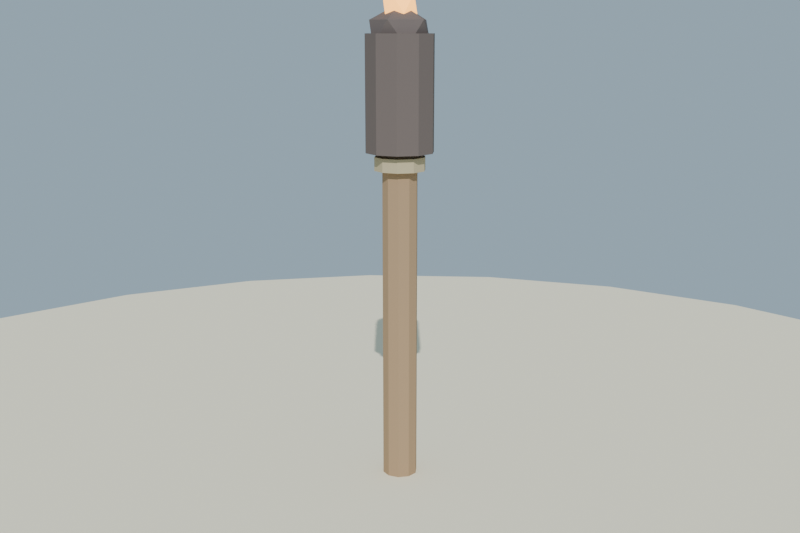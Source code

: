 # Source: antorcha_mano_lowpoly.blend  (saved by Blender 4.2.68; exported with 4.5.12 LTS)
import bpy
from mathutils import Matrix  # noqa: F401  (used for matrix-valued properties, if any)

bpy.ops.wm.read_factory_settings(use_empty=True)
scene = bpy.context.scene
scene.name = 'Scene'

# ---- collections
col_collection = bpy.data.collections.new('Collection'); scene.collection.children.link(col_collection)

# ---- materials (node trees are filled in below, after node groups)
mat_mat_arena_isla = bpy.data.materials.new('MAT_Arena_Isla')
mat_mat_madera_antorcha = bpy.data.materials.new('MAT_Madera_Antorcha')
mat_mat_tela_carbonizada = bpy.data.materials.new('MAT_Tela_Carbonizada')
mat_mat_brasa_antorcha = bpy.data.materials.new('MAT_Brasa_Antorcha')
mat_mat_cordel_antorcha = bpy.data.materials.new('MAT_Cordel_Antorcha')

# ---- material node trees
mat_mat_arena_isla.use_nodes = True; mat_mat_arena_isla.node_tree.nodes.clear()
_N = mat_mat_arena_isla.node_tree.nodes; _L = mat_mat_arena_isla.node_tree.links
n0 = _N.new('ShaderNodeBsdfPrincipled'); n0.name = 'Principled BSDF'; n0.location = (10, 300)
n0.inputs[0].default_value = (0.92, 0.84, 0.63, 1.0)
n0.inputs[2].default_value = 1.0
n0.inputs[13].default_value = 0.12
n1 = _N.new('ShaderNodeOutputMaterial'); n1.name = 'Material Output'; n1.location = (300, 300)
_L.new(n0.outputs[0], n1.inputs[0])
n1.is_active_output = True
mat_mat_madera_antorcha.use_nodes = True; mat_mat_madera_antorcha.node_tree.nodes.clear()
_N = mat_mat_madera_antorcha.node_tree.nodes; _L = mat_mat_madera_antorcha.node_tree.links
n0 = _N.new('ShaderNodeBsdfPrincipled'); n0.name = 'Principled BSDF'; n0.location = (10, 300)
n0.inputs[0].default_value = (0.4, 0.27, 0.16, 1.0)
n0.inputs[2].default_value = 0.88
n0.inputs[13].default_value = 0.12
n1 = _N.new('ShaderNodeOutputMaterial'); n1.name = 'Material Output'; n1.location = (300, 300)
_L.new(n0.outputs[0], n1.inputs[0])
n1.is_active_output = True
mat_mat_tela_carbonizada.use_nodes = True; mat_mat_tela_carbonizada.node_tree.nodes.clear()
_N = mat_mat_tela_carbonizada.node_tree.nodes; _L = mat_mat_tela_carbonizada.node_tree.links
n0 = _N.new('ShaderNodeBsdfPrincipled'); n0.name = 'Principled BSDF'; n0.location = (10, 300)
n0.inputs[0].default_value = (0.16, 0.13, 0.12, 1.0)
n0.inputs[2].default_value = 0.98
n0.inputs[13].default_value = 0.12
n1 = _N.new('ShaderNodeOutputMaterial'); n1.name = 'Material Output'; n1.location = (300, 300)
_L.new(n0.outputs[0], n1.inputs[0])
n1.is_active_output = True
mat_mat_brasa_antorcha.use_nodes = True; mat_mat_brasa_antorcha.node_tree.nodes.clear()
_N = mat_mat_brasa_antorcha.node_tree.nodes; _L = mat_mat_brasa_antorcha.node_tree.links
n0 = _N.new('ShaderNodeBsdfPrincipled'); n0.name = 'Principled BSDF'; n0.location = (10, 300)
n0.inputs[0].default_value = (0.95, 0.42, 0.1, 1.0)
n0.inputs[2].default_value = 0.6
n0.inputs[13].default_value = 0.12
n0.inputs[27].default_value = (1.0, 0.45, 0.1, 1.0)
n0.inputs[28].default_value = 2.4
n1 = _N.new('ShaderNodeOutputMaterial'); n1.name = 'Material Output'; n1.location = (300, 300)
_L.new(n0.outputs[0], n1.inputs[0])
n1.is_active_output = True
mat_mat_cordel_antorcha.use_nodes = True; mat_mat_cordel_antorcha.node_tree.nodes.clear()
_N = mat_mat_cordel_antorcha.node_tree.nodes; _L = mat_mat_cordel_antorcha.node_tree.links
n0 = _N.new('ShaderNodeBsdfPrincipled'); n0.name = 'Principled BSDF'; n0.location = (10, 300)
n0.inputs[0].default_value = (0.52, 0.44, 0.28, 1.0)
n0.inputs[2].default_value = 0.95
n0.inputs[13].default_value = 0.12
n1 = _N.new('ShaderNodeOutputMaterial'); n1.name = 'Material Output'; n1.location = (300, 300)
_L.new(n0.outputs[0], n1.inputs[0])
n1.is_active_output = True

# ---- world
world_mundo = bpy.data.worlds.new('Mundo'); scene.world = world_mundo
world_mundo.use_nodes = True; world_mundo.node_tree.nodes.clear()
_N = world_mundo.node_tree.nodes; _L = world_mundo.node_tree.links
n0 = _N.new('ShaderNodeBackground'); n0.name = 'Background'; n0.location = (10, 300)
n0.inputs[0].default_value = (0.58, 0.79, 0.95, 1.0)
n0.inputs[1].default_value = 0.55
n1 = _N.new('ShaderNodeOutputWorld'); n1.name = 'World Output'; n1.location = (300, 300)
_L.new(n0.outputs[0], n1.inputs[0])
n1.is_active_output = True

# ---- cameras
cam_camera = bpy.data.cameras.new('Camera')
cam_camera.lens = 45.0

# ---- lights
light_sol = bpy.data.lights.new('SOL', 'SUN')
light_sol.energy = 3.2

# ---- meshes
me_cylinder = bpy.data.meshes.new('Cylinder')
me_cylinder.from_pydata([(0.0, 1.4, -0.12), (0.0, 1.4, 0.12), (0.3623, 1.352, -0.12), (0.3623, 1.352, 0.12), (0.7, 1.212, -0.12), (0.7, 1.212, 0.12), (0.9899, 0.9899, -0.12), (0.9899, 0.9899, 0.12), (1.212, 0.7, -0.12), (1.212, 0.7, 0.12), (1.352, 0.3623, -0.12), (1.352, 0.3623, 0.12), (1.4, 0.0, -0.12), (1.4, 0.0, 0.12), (1.352, -0.3623, -0.12), (1.352, -0.3623, 0.12), (1.212, -0.7, -0.12), (1.212, -0.7, 0.12), (0.9899, -0.9899, -0.12), (0.9899, -0.9899, 0.12), (0.7, -1.212, -0.12), (0.7, -1.212, 0.12), (0.3623, -1.352, -0.12), (0.3623, -1.352, 0.12), (0.0, -1.4, -0.12), (0.0, -1.4, 0.12), (-0.3623, -1.352, -0.12), (-0.3623, -1.352, 0.12), (-0.7, -1.212, -0.12), (-0.7, -1.212, 0.12), (-0.9899, -0.9899, -0.12), (-0.9899, -0.9899, 0.12), (-1.212, -0.7, -0.12), (-1.212, -0.7, 0.12), (-1.352, -0.3623, -0.12), (-1.352, -0.3623, 0.12), (-1.4, 0.0, -0.12), (-1.4, 0.0, 0.12), (-1.352, 0.3623, -0.12), (-1.352, 0.3623, 0.12), (-1.212, 0.7, -0.12), (-1.212, 0.7, 0.12), (-0.9899, 0.9899, -0.12), (-0.9899, 0.9899, 0.12), (-0.7, 1.212, -0.12), (-0.7, 1.212, 0.12), (-0.3623, 1.352, -0.12), (-0.3623, 1.352, 0.12)], [], [(0, 1, 3, 2), (2, 3, 5, 4), (4, 5, 7, 6), (6, 7, 9, 8), (8, 9, 11, 10), (10, 11, 13, 12), (12, 13, 15, 14), (14, 15, 17, 16), (16, 17, 19, 18), (18, 19, 21, 20), (20, 21, 23, 22), (22, 23, 25, 24), (24, 25, 27, 26), (26, 27, 29, 28), (28, 29, 31, 30), (30, 31, 33, 32), (32, 33, 35, 34), (34, 35, 37, 36), (36, 37, 39, 38), (38, 39, 41, 40), (40, 41, 43, 42), (42, 43, 45, 44), (3, 1, 47, 45, 43, 41, 39, 37, 35, 33, 31, 29, 27, 25, 23, 21, 19, 17, 15, 13, 11, 9, 7, 5), (44, 45, 47, 46), (46, 47, 1, 0), (0, 2, 4, 6, 8, 10, 12, 14, 16, 18, 20, 22, 24, 26, 28, 30, 32, 34, 36, 38, 40, 42, 44, 46)])
_uv = me_cylinder.uv_layers.new(name='UVMap')
_uv.uv.foreach_set('vector', [1.0, 0.5, 1.0, 1.0, 0.9583, 1.0, 0.9583, 0.5, 0.9583, 0.5, 0.9583, 1.0, 0.9167, 1.0, 0.9167, 0.5, 0.9167, 0.5, 0.9167, 1.0, 0.875, 1.0, 0.875, 0.5, 0.875, 0.5, 0.875, 1.0, 0.8333, 1.0, 0.8333, 0.5, 0.8333, 0.5, 0.8333, 1.0, 0.7917, 1.0, 0.7917, 0.5, 0.7917, 0.5, 0.7917, 1.0, 0.75, 1.0, 0.75, 0.5, 0.75, 0.5, 0.75, 1.0, 0.7083, 1.0, 0.7083, 0.5, 0.7083, 0.5, 0.7083, 1.0, 0.6667, 1.0, 0.6667, 0.5, 0.6667, 0.5, 0.6667, 1.0, 0.625, 1.0, 0.625, 0.5, 0.625, 0.5, 0.625, 1.0, 0.5833, 1.0, 0.5833, 0.5, 0.5833, 0.5, 0.5833, 1.0, 0.5417, 1.0, 0.5417, 0.5, 0.5417, 0.5, 0.5417, 1.0, 0.5, 1.0, 0.5, 0.5, 0.5, 0.5, 0.5, 1.0, 0.4583, 1.0, 0.4583, 0.5, 0.4583, 0.5, 0.4583, 1.0, 0.4167, 1.0, 0.4167, 0.5, 0.4167, 0.5, 0.4167, 1.0, 0.375, 1.0, 0.375, 0.5, 0.375, 0.5, 0.375, 1.0, 0.3333, 1.0, 0.3333, 0.5, 0.3333, 0.5, 0.3333, 1.0, 0.2917, 1.0, 0.2917, 0.5, 0.2917, 0.5, 0.2917, 1.0, 0.25, 1.0, 0.25, 0.5, 0.25, 0.5, 0.25, 1.0, 0.2083, 1.0, 0.2083, 0.5, 0.2083, 0.5, 0.2083, 1.0, 0.1667, 1.0, 0.1667, 0.5, 0.1667, 0.5, 0.1667, 1.0, 0.125, 1.0, 0.125, 0.5, 0.125, 0.5, 0.125, 1.0, 0.08333, 1.0, 0.08333, 0.5, 0.3121, 0.4818, 0.25, 0.49, 0.1879, 0.4818, 0.13, 0.4578, 0.08029, 0.4197, 0.04215, 0.37, 0.01818, 0.3121, 0.01, 0.25, 0.01818, 0.1879, 0.04215, 0.13, 0.08029, 0.08029, 0.13, 0.04215, 0.1879, 0.01818, 0.25, 0.01, 0.3121, 0.01818, 0.37, 0.04215, 0.4197, 0.08029, 0.4578, 0.13, 0.4818, 0.1879, 0.49, 0.25, 0.4818, 0.3121, 0.4578, 0.37, 0.4197, 0.4197, 0.37, 0.4578, 0.08333, 0.5, 0.08333, 1.0, 0.04167, 1.0, 0.04167, 0.5, 0.04167, 0.5, 0.04167, 1.0, -1.863e-07, 1.0, -1.863e-07, 0.5, 0.75, 0.49, 0.8121, 0.4818, 0.87, 0.4578, 0.9197, 0.4197, 0.9578, 0.37, 0.9818, 0.3121, 0.99, 0.25, 0.9818, 0.1879, 0.9578, 0.13, 0.9197, 0.08029, 0.87, 0.04215, 0.8121, 0.01818, 0.75, 0.01, 0.6879, 0.01818, 0.63, 0.04215, 0.5803, 0.08029, 0.5422, 0.13, 0.5182, 0.1879, 0.51, 0.25, 0.5182, 0.3121, 0.5422, 0.37, 0.5803, 0.4197, 0.63, 0.4578, 0.6879, 0.4818])
me_cylinder.materials.append(mat_mat_arena_isla)
me_cylinder.update()
me_cylinder_001 = bpy.data.meshes.new('Cylinder.001')
me_cylinder_001.from_pydata([(0.0, 0.029, -0.3), (0.0, 0.029, 0.3), (0.01705, 0.02346, -0.3), (0.01705, 0.02346, 0.3), (0.02758, 0.008961, -0.3), (0.02758, 0.008961, 0.3), (0.02758, -0.008961, -0.3), (0.02758, -0.008961, 0.3), (0.01705, -0.02346, -0.3), (0.01705, -0.02346, 0.3), (0.0, -0.029, -0.3), (0.0, -0.029, 0.3), (-0.01705, -0.02346, -0.3), (-0.01705, -0.02346, 0.3), (-0.02758, -0.008961, -0.3), (-0.02758, -0.008961, 0.3), (-0.02758, 0.008961, -0.3), (-0.02758, 0.008961, 0.3), (-0.01705, 0.02346, -0.3), (-0.01705, 0.02346, 0.3)], [], [(0, 1, 3, 2), (2, 3, 5, 4), (4, 5, 7, 6), (6, 7, 9, 8), (8, 9, 11, 10), (10, 11, 13, 12), (12, 13, 15, 14), (14, 15, 17, 16), (3, 1, 19, 17, 15, 13, 11, 9, 7, 5), (16, 17, 19, 18), (18, 19, 1, 0), (0, 2, 4, 6, 8, 10, 12, 14, 16, 18)])
_uv = me_cylinder_001.uv_layers.new(name='UVMap')
_uv.uv.foreach_set('vector', [1.0, 0.5, 1.0, 1.0, 0.9, 1.0, 0.9, 0.5, 0.9, 0.5, 0.9, 1.0, 0.8, 1.0, 0.8, 0.5, 0.8, 0.5, 0.8, 1.0, 0.7, 1.0, 0.7, 0.5, 0.7, 0.5, 0.7, 1.0, 0.6, 1.0, 0.6, 0.5, 0.6, 0.5, 0.6, 1.0, 0.5, 1.0, 0.5, 0.5, 0.5, 0.5, 0.5, 1.0, 0.4, 1.0, 0.4, 0.5, 0.4, 0.5, 0.4, 1.0, 0.3, 1.0, 0.3, 0.5, 0.3, 0.5, 0.3, 1.0, 0.2, 1.0, 0.2, 0.5, 0.3911, 0.4442, 0.25, 0.49, 0.1089, 0.4442, 0.02175, 0.3242, 0.02175, 0.1758, 0.1089, 0.05584, 0.25, 0.01, 0.3911, 0.05584, 0.4783, 0.1758, 0.4783, 0.3242, 0.2, 0.5, 0.2, 1.0, 0.1, 1.0, 0.1, 0.5, 0.1, 0.5, 0.1, 1.0, -7.451e-08, 1.0, -7.451e-08, 0.5, 0.75, 0.49, 0.8911, 0.4442, 0.9783, 0.3242, 0.9783, 0.1758, 0.8911, 0.05584, 0.75, 0.01, 0.6089, 0.05584, 0.5217, 0.1758, 0.5217, 0.3242, 0.6089, 0.4442])
me_cylinder_001.materials.append(mat_mat_madera_antorcha)
me_cylinder_001.update()
me_cylinder_002 = bpy.data.meshes.new('Cylinder.002')
me_cylinder_002.from_pydata([(0.0, 0.056, -0.0925), (0.0, 0.056, 0.0925), (0.03292, 0.0453, -0.0925), (0.03292, 0.0453, 0.0925), (0.05326, 0.0173, -0.0925), (0.05326, 0.0173, 0.0925), (0.05326, -0.0173, -0.0925), (0.05326, -0.0173, 0.0925), (0.03292, -0.0453, -0.0925), (0.03292, -0.0453, 0.0925), (0.0, -0.056, -0.0925), (0.0, -0.056, 0.0925), (-0.03292, -0.0453, -0.0925), (-0.03292, -0.0453, 0.0925), (-0.05326, -0.0173, -0.0925), (-0.05326, -0.0173, 0.0925), (-0.05326, 0.0173, -0.0925), (-0.05326, 0.0173, 0.0925), (-0.03292, 0.0453, -0.0925), (-0.03292, 0.0453, 0.0925)], [], [(0, 1, 3, 2), (2, 3, 5, 4), (4, 5, 7, 6), (6, 7, 9, 8), (8, 9, 11, 10), (10, 11, 13, 12), (12, 13, 15, 14), (14, 15, 17, 16), (3, 1, 19, 17, 15, 13, 11, 9, 7, 5), (16, 17, 19, 18), (18, 19, 1, 0), (0, 2, 4, 6, 8, 10, 12, 14, 16, 18)])
_uv = me_cylinder_002.uv_layers.new(name='UVMap')
_uv.uv.foreach_set('vector', [1.0, 0.5, 1.0, 1.0, 0.9, 1.0, 0.9, 0.5, 0.9, 0.5, 0.9, 1.0, 0.8, 1.0, 0.8, 0.5, 0.8, 0.5, 0.8, 1.0, 0.7, 1.0, 0.7, 0.5, 0.7, 0.5, 0.7, 1.0, 0.6, 1.0, 0.6, 0.5, 0.6, 0.5, 0.6, 1.0, 0.5, 1.0, 0.5, 0.5, 0.5, 0.5, 0.5, 1.0, 0.4, 1.0, 0.4, 0.5, 0.4, 0.5, 0.4, 1.0, 0.3, 1.0, 0.3, 0.5, 0.3, 0.5, 0.3, 1.0, 0.2, 1.0, 0.2, 0.5, 0.3911, 0.4442, 0.25, 0.49, 0.1089, 0.4442, 0.02175, 0.3242, 0.02175, 0.1758, 0.1089, 0.05584, 0.25, 0.01, 0.3911, 0.05584, 0.4783, 0.1758, 0.4783, 0.3242, 0.2, 0.5, 0.2, 1.0, 0.1, 1.0, 0.1, 0.5, 0.1, 0.5, 0.1, 1.0, -7.451e-08, 1.0, -7.451e-08, 0.5, 0.75, 0.49, 0.8911, 0.4442, 0.9783, 0.3242, 0.9783, 0.1758, 0.8911, 0.05584, 0.75, 0.01, 0.6089, 0.05584, 0.5217, 0.1758, 0.5217, 0.3242, 0.6089, 0.4442])
me_cylinder_002.materials.append(mat_mat_tela_carbonizada)
me_cylinder_002.update()
me_icosphere = bpy.data.meshes.new('Icosphere')
me_icosphere.from_pydata([(0.0, 0.0, -0.054), (0.03907, -0.02839, -0.02415), (-0.01492, -0.04593, -0.02415), (-0.0483, 0.0, -0.02415), (-0.01492, 0.04593, -0.02415), (0.03907, 0.02839, -0.02415), (0.01492, -0.04593, 0.02415), (-0.03907, -0.02839, 0.02415), (-0.03907, 0.02839, 0.02415), (0.01492, 0.04593, 0.02415), (0.0483, 0.0, 0.02415), (0.0, 0.0, 0.054)], [], [(0, 1, 2), (1, 0, 5), (0, 2, 3), (0, 3, 4), (0, 4, 5), (1, 5, 10), (2, 1, 6), (3, 2, 7), (4, 3, 8), (5, 4, 9), (1, 10, 6), (2, 6, 7), (3, 7, 8), (4, 8, 9), (5, 9, 10), (6, 10, 11), (7, 6, 11), (8, 7, 11), (9, 8, 11), (10, 9, 11)])
_uv = me_icosphere.uv_layers.new(name='UVMap')
_uv.uv.foreach_set('vector', [0.1818, 0.0, 0.2727, 0.1575, 0.09091, 0.1575, 0.2727, 0.1575, 0.3636, 0.0, 0.4545, 0.1575, 0.9091, 0.0, 1.0, 0.1575, 0.8182, 0.1575, 0.7273, 0.0, 0.8182, 0.1575, 0.6364, 0.1575, 0.5455, 0.0, 0.6364, 0.1575, 0.4545, 0.1575, 0.2727, 0.1575, 0.4545, 0.1575, 0.3636, 0.3149, 0.09091, 0.1575, 0.2727, 0.1575, 0.1818, 0.3149, 0.8182, 0.1575, 1.0, 0.1575, 0.9091, 0.3149, 0.6364, 0.1575, 0.8182, 0.1575, 0.7273, 0.3149, 0.4545, 0.1575, 0.6364, 0.1575, 0.5455, 0.3149, 0.2727, 0.1575, 0.3636, 0.3149, 0.1818, 0.3149, 0.09091, 0.1575, 0.1818, 0.3149, 0.0, 0.3149, 0.8182, 0.1575, 0.9091, 0.3149, 0.7273, 0.3149, 0.6364, 0.1575, 0.7273, 0.3149, 0.5455, 0.3149, 0.4545, 0.1575, 0.5455, 0.3149, 0.3636, 0.3149, 0.1818, 0.3149, 0.3636, 0.3149, 0.2727, 0.4724, 0.0, 0.3149, 0.1818, 0.3149, 0.09091, 0.4724, 0.7273, 0.3149, 0.9091, 0.3149, 0.8182, 0.4724, 0.5455, 0.3149, 0.7273, 0.3149, 0.6364, 0.4724, 0.3636, 0.3149, 0.5455, 0.3149, 0.4545, 0.4724])
me_icosphere.materials.append(mat_mat_tela_carbonizada)
me_icosphere.update()
me_icosphere_001 = bpy.data.meshes.new('Icosphere.001')
me_icosphere_001.from_pydata([(0.0, 0.0, -0.03), (0.02171, -0.01577, -0.01342), (-0.008292, -0.02552, -0.01342), (-0.02683, 0.0, -0.01342), (-0.008292, 0.02552, -0.01342), (0.02171, 0.01577, -0.01342), (0.008292, -0.02552, 0.01342), (-0.02171, -0.01577, 0.01342), (-0.02171, 0.01577, 0.01342), (0.008292, 0.02552, 0.01342), (0.02683, 0.0, 0.01342), (0.0, 0.0, 0.03)], [], [(0, 1, 2), (1, 0, 5), (0, 2, 3), (0, 3, 4), (0, 4, 5), (1, 5, 10), (2, 1, 6), (3, 2, 7), (4, 3, 8), (5, 4, 9), (1, 10, 6), (2, 6, 7), (3, 7, 8), (4, 8, 9), (5, 9, 10), (6, 10, 11), (7, 6, 11), (8, 7, 11), (9, 8, 11), (10, 9, 11)])
_uv = me_icosphere_001.uv_layers.new(name='UVMap')
_uv.uv.foreach_set('vector', [0.1818, 0.0, 0.2727, 0.1575, 0.09091, 0.1575, 0.2727, 0.1575, 0.3636, 0.0, 0.4545, 0.1575, 0.9091, 0.0, 1.0, 0.1575, 0.8182, 0.1575, 0.7273, 0.0, 0.8182, 0.1575, 0.6364, 0.1575, 0.5455, 0.0, 0.6364, 0.1575, 0.4545, 0.1575, 0.2727, 0.1575, 0.4545, 0.1575, 0.3636, 0.3149, 0.09091, 0.1575, 0.2727, 0.1575, 0.1818, 0.3149, 0.8182, 0.1575, 1.0, 0.1575, 0.9091, 0.3149, 0.6364, 0.1575, 0.8182, 0.1575, 0.7273, 0.3149, 0.4545, 0.1575, 0.6364, 0.1575, 0.5455, 0.3149, 0.2727, 0.1575, 0.3636, 0.3149, 0.1818, 0.3149, 0.09091, 0.1575, 0.1818, 0.3149, 0.0, 0.3149, 0.8182, 0.1575, 0.9091, 0.3149, 0.7273, 0.3149, 0.6364, 0.1575, 0.7273, 0.3149, 0.5455, 0.3149, 0.4545, 0.1575, 0.5455, 0.3149, 0.3636, 0.3149, 0.1818, 0.3149, 0.3636, 0.3149, 0.2727, 0.4724, 0.0, 0.3149, 0.1818, 0.3149, 0.09091, 0.4724, 0.7273, 0.3149, 0.9091, 0.3149, 0.8182, 0.4724, 0.5455, 0.3149, 0.7273, 0.3149, 0.6364, 0.4724, 0.3636, 0.3149, 0.5455, 0.3149, 0.4545, 0.4724])
me_icosphere_001.materials.append(mat_mat_brasa_antorcha)
me_icosphere_001.update()
me_cylinder_003 = bpy.data.meshes.new('Cylinder.003')
me_cylinder_003.from_pydata([(0.0, 0.042, -0.011), (0.0, 0.042, 0.011), (0.02469, 0.03398, -0.011), (0.02469, 0.03398, 0.011), (0.03994, 0.01298, -0.011), (0.03994, 0.01298, 0.011), (0.03994, -0.01298, -0.011), (0.03994, -0.01298, 0.011), (0.02469, -0.03398, -0.011), (0.02469, -0.03398, 0.011), (0.0, -0.042, -0.011), (0.0, -0.042, 0.011), (-0.02469, -0.03398, -0.011), (-0.02469, -0.03398, 0.011), (-0.03994, -0.01298, -0.011), (-0.03994, -0.01298, 0.011), (-0.03994, 0.01298, -0.011), (-0.03994, 0.01298, 0.011), (-0.02469, 0.03398, -0.011), (-0.02469, 0.03398, 0.011)], [], [(0, 1, 3, 2), (2, 3, 5, 4), (4, 5, 7, 6), (6, 7, 9, 8), (8, 9, 11, 10), (10, 11, 13, 12), (12, 13, 15, 14), (14, 15, 17, 16), (3, 1, 19, 17, 15, 13, 11, 9, 7, 5), (16, 17, 19, 18), (18, 19, 1, 0), (0, 2, 4, 6, 8, 10, 12, 14, 16, 18)])
_uv = me_cylinder_003.uv_layers.new(name='UVMap')
_uv.uv.foreach_set('vector', [1.0, 0.5, 1.0, 1.0, 0.9, 1.0, 0.9, 0.5, 0.9, 0.5, 0.9, 1.0, 0.8, 1.0, 0.8, 0.5, 0.8, 0.5, 0.8, 1.0, 0.7, 1.0, 0.7, 0.5, 0.7, 0.5, 0.7, 1.0, 0.6, 1.0, 0.6, 0.5, 0.6, 0.5, 0.6, 1.0, 0.5, 1.0, 0.5, 0.5, 0.5, 0.5, 0.5, 1.0, 0.4, 1.0, 0.4, 0.5, 0.4, 0.5, 0.4, 1.0, 0.3, 1.0, 0.3, 0.5, 0.3, 0.5, 0.3, 1.0, 0.2, 1.0, 0.2, 0.5, 0.3911, 0.4442, 0.25, 0.49, 0.1089, 0.4442, 0.02175, 0.3242, 0.02175, 0.1758, 0.1089, 0.05584, 0.25, 0.01, 0.3911, 0.05584, 0.4783, 0.1758, 0.4783, 0.3242, 0.2, 0.5, 0.2, 1.0, 0.1, 1.0, 0.1, 0.5, 0.1, 0.5, 0.1, 1.0, -7.451e-08, 1.0, -7.451e-08, 0.5, 0.75, 0.49, 0.8911, 0.4442, 0.9783, 0.3242, 0.9783, 0.1758, 0.8911, 0.05584, 0.75, 0.01, 0.6089, 0.05584, 0.5217, 0.1758, 0.5217, 0.3242, 0.6089, 0.4442])
me_cylinder_003.materials.append(mat_mat_cordel_antorcha)
me_cylinder_003.update()
me_cylinder_004 = bpy.data.meshes.new('Cylinder.004')
me_cylinder_004.from_pydata([(0.0, 0.042, -0.011), (0.0, 0.042, 0.011), (0.02469, 0.03398, -0.011), (0.02469, 0.03398, 0.011), (0.03994, 0.01298, -0.011), (0.03994, 0.01298, 0.011), (0.03994, -0.01298, -0.011), (0.03994, -0.01298, 0.011), (0.02469, -0.03398, -0.011), (0.02469, -0.03398, 0.011), (0.0, -0.042, -0.011), (0.0, -0.042, 0.011), (-0.02469, -0.03398, -0.011), (-0.02469, -0.03398, 0.011), (-0.03994, -0.01298, -0.011), (-0.03994, -0.01298, 0.011), (-0.03994, 0.01298, -0.011), (-0.03994, 0.01298, 0.011), (-0.02469, 0.03398, -0.011), (-0.02469, 0.03398, 0.011)], [], [(0, 1, 3, 2), (2, 3, 5, 4), (4, 5, 7, 6), (6, 7, 9, 8), (8, 9, 11, 10), (10, 11, 13, 12), (12, 13, 15, 14), (14, 15, 17, 16), (3, 1, 19, 17, 15, 13, 11, 9, 7, 5), (16, 17, 19, 18), (18, 19, 1, 0), (0, 2, 4, 6, 8, 10, 12, 14, 16, 18)])
_uv = me_cylinder_004.uv_layers.new(name='UVMap')
_uv.uv.foreach_set('vector', [1.0, 0.5, 1.0, 1.0, 0.9, 1.0, 0.9, 0.5, 0.9, 0.5, 0.9, 1.0, 0.8, 1.0, 0.8, 0.5, 0.8, 0.5, 0.8, 1.0, 0.7, 1.0, 0.7, 0.5, 0.7, 0.5, 0.7, 1.0, 0.6, 1.0, 0.6, 0.5, 0.6, 0.5, 0.6, 1.0, 0.5, 1.0, 0.5, 0.5, 0.5, 0.5, 0.5, 1.0, 0.4, 1.0, 0.4, 0.5, 0.4, 0.5, 0.4, 1.0, 0.3, 1.0, 0.3, 0.5, 0.3, 0.5, 0.3, 1.0, 0.2, 1.0, 0.2, 0.5, 0.3911, 0.4442, 0.25, 0.49, 0.1089, 0.4442, 0.02175, 0.3242, 0.02175, 0.1758, 0.1089, 0.05584, 0.25, 0.01, 0.3911, 0.05584, 0.4783, 0.1758, 0.4783, 0.3242, 0.2, 0.5, 0.2, 1.0, 0.1, 1.0, 0.1, 0.5, 0.1, 0.5, 0.1, 1.0, -7.451e-08, 1.0, -7.451e-08, 0.5, 0.75, 0.49, 0.8911, 0.4442, 0.9783, 0.3242, 0.9783, 0.1758, 0.8911, 0.05584, 0.75, 0.01, 0.6089, 0.05584, 0.5217, 0.1758, 0.5217, 0.3242, 0.6089, 0.4442])
me_cylinder_004.materials.append(mat_mat_cordel_antorcha)
me_cylinder_004.update()

# ---- objects
ob_sol = bpy.data.objects.new('SOL', light_sol)
ob_base_arena = bpy.data.objects.new('Base_Arena', me_cylinder)
ob_sm_antorcha_mango = bpy.data.objects.new('SM_Antorcha_Mango', me_cylinder_001)
ob_sm_antorcha_tela = bpy.data.objects.new('SM_Antorcha_Tela', me_cylinder_002)
ob_sm_antorcha_remate = bpy.data.objects.new('SM_Antorcha_Remate', me_icosphere)
ob_sm_antorcha_brasa = bpy.data.objects.new('SM_Antorcha_Brasa', me_icosphere_001)
ob_sm_antorcha_cordel_1 = bpy.data.objects.new('SM_Antorcha_Cordel_1', me_cylinder_003)
ob_sm_antorcha_cordel_2 = bpy.data.objects.new('SM_Antorcha_Cordel_2', me_cylinder_004)
ob_cam_antorcha = bpy.data.objects.new('CAM_Antorcha', cam_camera)

# ---- transforms, parenting, visibility, modifiers, constraints
ob_sol.location = (0.0, 0.0, 0.0)
ob_sol.rotation_euler = (0.8727, 0.1396, 0.6109)
ob_base_arena.location = (0.0, 0.0, -0.06)
ob_sm_antorcha_mango.location = (0.0, 0.0, 0.345)
ob_sm_antorcha_tela.parent = ob_sm_antorcha_mango
ob_sm_antorcha_tela.location = (0.0, 0.0, 0.355)
ob_sm_antorcha_remate.parent = ob_sm_antorcha_mango
ob_sm_antorcha_remate.location = (0.0, 0.0, 0.4475)
ob_sm_antorcha_remate.scale = (1.0, 1.0, 0.85)
ob_sm_antorcha_brasa.parent = ob_sm_antorcha_mango
ob_sm_antorcha_brasa.location = (0.0, 0.0, 0.49)
ob_sm_antorcha_cordel_1.parent = ob_sm_antorcha_mango
ob_sm_antorcha_cordel_1.location = (0.0, 0.0, 0.285)
ob_sm_antorcha_cordel_2.parent = ob_sm_antorcha_mango
ob_sm_antorcha_cordel_2.location = (0.0, 0.0, 0.245)
ob_cam_antorcha.location = (1.05, -1.2, 0.8)
ob_cam_antorcha.rotation_euler = (1.337, 1.46e-08, 0.7188)

# ---- collection membership
scene.collection.objects.link(ob_sol)
col_collection.objects.link(ob_base_arena)
col_collection.objects.link(ob_sm_antorcha_mango)
col_collection.objects.link(ob_sm_antorcha_tela)
col_collection.objects.link(ob_sm_antorcha_remate)
col_collection.objects.link(ob_sm_antorcha_brasa)
col_collection.objects.link(ob_sm_antorcha_cordel_1)
col_collection.objects.link(ob_sm_antorcha_cordel_2)
col_collection.objects.link(ob_cam_antorcha)

# ---- scene / render settings (as saved in the file)
scene.camera = ob_cam_antorcha
scene.frame_start = 1; scene.frame_end = 250; scene.frame_set(1)
scene.render.engine = 'BLENDER_EEVEE_NEXT'
scene.render.resolution_x = 1200
scene.render.resolution_y = 800
scene.eevee.use_raytracing = True
bpy.context.view_layer.update()
